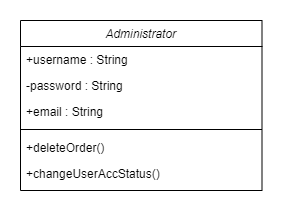

The diagram above was exported from draw.io. Its source (the exported page's mxGraphModel, read from the mxfile embedded in the PNG):
<mxGraphModel dx="1038" dy="508" grid="1" gridSize="10" guides="1" tooltips="1" connect="1" arrows="1" fold="1" page="1" pageScale="1" pageWidth="827" pageHeight="1169" math="0" shadow="0">
  <root>
    <mxCell id="0" />
    <mxCell id="1" parent="0" />
    <mxCell id="NDXibi2AMt8NhLS5pjpq-11" value="Administrator" style="swimlane;fontStyle=2;align=center;verticalAlign=top;childLayout=stackLayout;horizontal=1;startSize=26;horizontalStack=0;resizeParent=1;resizeLast=0;collapsible=1;marginBottom=0;rounded=0;shadow=0;strokeWidth=1;" vertex="1" parent="1">
      <mxGeometry x="340" y="46" width="241.5" height="170" as="geometry">
        <mxRectangle x="230" y="140" width="160" height="26" as="alternateBounds" />
      </mxGeometry>
    </mxCell>
    <mxCell id="NDXibi2AMt8NhLS5pjpq-12" value="+username : String" style="text;align=left;verticalAlign=top;spacingLeft=4;spacingRight=4;overflow=hidden;rotatable=0;points=[[0,0.5],[1,0.5]];portConstraint=eastwest;" vertex="1" parent="NDXibi2AMt8NhLS5pjpq-11">
      <mxGeometry y="26" width="241.5" height="26" as="geometry" />
    </mxCell>
    <mxCell id="NDXibi2AMt8NhLS5pjpq-13" value="-password : String" style="text;align=left;verticalAlign=top;spacingLeft=4;spacingRight=4;overflow=hidden;rotatable=0;points=[[0,0.5],[1,0.5]];portConstraint=eastwest;rounded=0;shadow=0;html=0;" vertex="1" parent="NDXibi2AMt8NhLS5pjpq-11">
      <mxGeometry y="52" width="241.5" height="26" as="geometry" />
    </mxCell>
    <mxCell id="NDXibi2AMt8NhLS5pjpq-14" value="+email : String" style="text;align=left;verticalAlign=top;spacingLeft=4;spacingRight=4;overflow=hidden;rotatable=0;points=[[0,0.5],[1,0.5]];portConstraint=eastwest;rounded=0;shadow=0;html=0;" vertex="1" parent="NDXibi2AMt8NhLS5pjpq-11">
      <mxGeometry y="78" width="241.5" height="26" as="geometry" />
    </mxCell>
    <mxCell id="NDXibi2AMt8NhLS5pjpq-15" value="" style="line;html=1;strokeWidth=1;align=left;verticalAlign=middle;spacingTop=-1;spacingLeft=3;spacingRight=3;rotatable=0;labelPosition=right;points=[];portConstraint=eastwest;" vertex="1" parent="NDXibi2AMt8NhLS5pjpq-11">
      <mxGeometry y="104" width="241.5" height="10" as="geometry" />
    </mxCell>
    <mxCell id="NDXibi2AMt8NhLS5pjpq-16" value="+deleteOrder()" style="text;align=left;verticalAlign=top;spacingLeft=4;spacingRight=4;overflow=hidden;rotatable=0;points=[[0,0.5],[1,0.5]];portConstraint=eastwest;rounded=0;shadow=0;html=0;" vertex="1" parent="NDXibi2AMt8NhLS5pjpq-11">
      <mxGeometry y="114" width="241.5" height="26" as="geometry" />
    </mxCell>
    <mxCell id="NDXibi2AMt8NhLS5pjpq-17" value="+changeUserAccStatus()" style="text;align=left;verticalAlign=top;spacingLeft=4;spacingRight=4;overflow=hidden;rotatable=0;points=[[0,0.5],[1,0.5]];portConstraint=eastwest;rounded=0;shadow=0;html=0;" vertex="1" parent="NDXibi2AMt8NhLS5pjpq-11">
      <mxGeometry y="140" width="241.5" height="26" as="geometry" />
    </mxCell>
  </root>
</mxGraphModel>